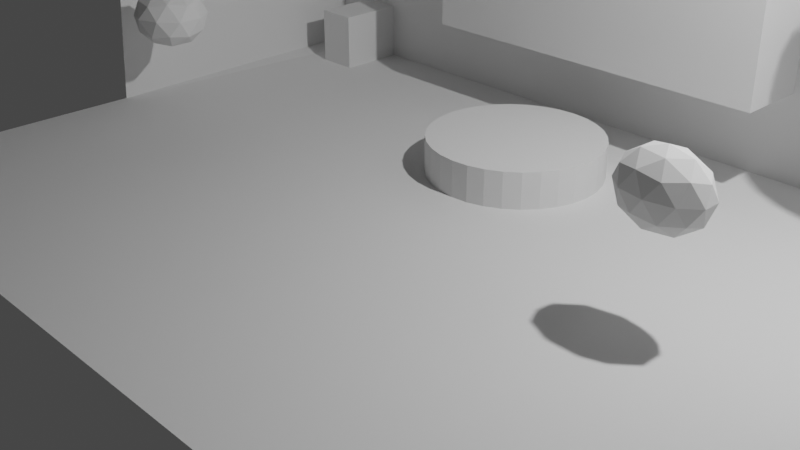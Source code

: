 # Source: untitled.blend  (saved by Blender 3.2.14; exported with 4.5.12 LTS)
import bpy
from mathutils import Matrix  # noqa: F401  (used for matrix-valued properties, if any)

bpy.ops.wm.read_factory_settings(use_empty=True)
scene = bpy.context.scene
scene.name = 'Scene'

# ---- collections
col_collection = bpy.data.collections.new('Collection'); scene.collection.children.link(col_collection)

# ---- world
world_world = bpy.data.worlds.new('World'); scene.world = world_world
world_world.use_nodes = True; world_world.node_tree.nodes.clear()
_N = world_world.node_tree.nodes; _L = world_world.node_tree.links
n0 = _N.new('ShaderNodeOutputWorld'); n0.name = 'World Output'; n0.location = (300, 300)
n1 = _N.new('ShaderNodeBackground'); n1.name = 'Background'; n1.location = (10, 300)
n1.inputs[0].default_value = (0.05088, 0.05088, 0.05088, 1.0)
_L.new(n1.outputs[0], n0.inputs[0])
n0.is_active_output = True
world_world.color = (0.05088, 0.05088, 0.05088)
world_world.use_sun_shadow = False
world_world.sun_shadow_jitter_overblur = 0.0

# ---- cameras
cam_camera = bpy.data.cameras.new('Camera')
cam_camera.clip_end = 100.0
cam_camera.ortho_scale = 7.314

# ---- lights
light_light = bpy.data.lights.new('Light', 'POINT')
light_light.transmission_factor = 0.0
light_light.energy = 1000.0
light_light.shadow_soft_size = 0.1
light_light.shadow_maximum_resolution = 0.006
light_light.use_absolute_resolution = True

# ---- meshes
me_plane = bpy.data.meshes.new('Plane')
me_plane.from_pydata([(-1.0, -1.0, 0.0), (1.0, -1.0, 0.0), (-1.0, 1.0, 0.0), (1.0, 1.0, 0.0), (-1.0, 1.0, 3.727), (1.0, 1.0, 3.727), (-1.0, 1.0, 3.69), (-1.0, 0.01995, 3.69), (1.0, 1.0, 3.714), (1.0, 0.01995, 3.714), (-1.0, 1.0, 0.05736), (-0.9426, 1.0, 0.0), (-1.0, 1.0, 0.05736), (-1.0, 1.0, 0.0), (0.9426, 1.0, 0.0), (1.0, 1.0, 0.05736), (1.0, 1.0, 0.0), (1.0, 1.0, 0.05736), (-0.4304, 0.7649, 1.01), (-1.0, -0.03742, 0.0), (-0.4304, 0.7649, 3.455), (1.0, -0.03742, 0.0), (-0.9777, 0.007122, 0.0), (-0.9426, 0.1475, 0.0), (0.9426, 0.1475, 0.0), (0.9777, 0.007122, 0.0), (-0.0001031, 0.7596, -1.582), (-0.0001031, 0.7596, 0.4176), (0.03872, 0.7543, -1.582), (0.03872, 0.7543, 0.4176), (0.07604, 0.7386, -1.582), (0.07604, 0.7386, 0.4176), (0.1104, 0.7132, -1.582), (0.1104, 0.7132, 0.4176), (0.1406, 0.6789, -1.582), (0.1406, 0.6789, 0.4176), (0.1653, 0.6371, -1.582), (0.1653, 0.6371, 0.4176), (0.1837, 0.5895, -1.582), (0.1837, 0.5895, 0.4176), (0.1951, 0.5378, -1.582), (0.1951, 0.5378, 0.4176), (0.1989, 0.4841, -1.582), (0.1989, 0.4841, 0.4176), (0.1951, 0.4303, -1.582), (0.1951, 0.4303, 0.4176), (0.1837, 0.3786, -1.582), (0.1837, 0.3786, 0.4176), (0.1653, 0.331, -1.582), (0.1653, 0.331, 0.4176), (0.1406, 0.2892, -1.582), (0.1406, 0.2892, 0.4176), (0.1104, 0.255, -1.582), (0.1104, 0.255, 0.4176), (0.07604, 0.2295, -1.582), (0.07604, 0.2295, 0.4176), (0.03872, 0.2138, -1.582), (0.03872, 0.2138, 0.4176), (-0.0001031, 0.2086, -1.582), (-0.0001031, 0.2086, 0.4176), (-0.03892, 0.2138, -1.582), (-0.03892, 0.2138, 0.4176), (-0.07625, 0.2295, -1.582), (-0.07625, 0.2295, 0.4176), (-0.1107, 0.255, -1.582), (-0.1107, 0.255, 0.4176), (-0.1408, 0.2892, -1.582), (-0.1408, 0.2892, 0.4176), (-0.1656, 0.331, -1.582), (-0.1656, 0.331, 0.4176), (-0.1839, 0.3786, -1.582), (-0.1839, 0.3786, 0.4176), (-0.1953, 0.4303, -1.582), (-0.1953, 0.4303, 0.4176), (-0.1991, 0.4841, -1.582), (-0.1991, 0.4841, 0.4176), (-0.1953, 0.5378, -1.582), (-0.1953, 0.5378, 0.4176), (-0.1839, 0.5895, -1.582), (-0.1839, 0.5895, 0.4176), (-0.1656, 0.6371, -1.582), (-0.1656, 0.6371, 0.4176), (-0.1408, 0.6789, -1.582), (-0.1408, 0.6789, 0.4176), (-0.1107, 0.7132, -1.582), (-0.1107, 0.7132, 0.4176), (-0.07625, 0.7386, -1.582), (-0.07625, 0.7386, 0.4176), (-0.03892, 0.7543, -1.582), (-0.03892, 0.7543, 0.4176), (-0.4304, 1.316, 1.01), (-0.4304, 1.316, 3.455), (0.4304, 0.7649, 1.01), (0.4304, 0.7649, 3.455), (0.4304, 1.316, 1.01), (0.4304, 1.316, 3.455), (-0.8936, 0.7655, -0.007137), (-0.8936, 0.7655, 0.717), (-0.8936, 1.317, -0.007137), (-0.8936, 1.317, 0.717), (-0.7893, 0.7655, -0.007137), (-0.7893, 0.7655, 0.717), (-0.7893, 1.317, -0.007137), (-0.7893, 1.317, 0.717), (0.7341, 0.7937, -0.005803), (0.7341, 0.7937, 0.7497), (0.7341, 1.345, -0.005803), (0.7341, 1.345, 0.7497), (0.8318, 0.7937, -0.005803), (0.8318, 0.7937, 0.7497), (0.8318, 1.345, -0.005803), (0.8318, 1.345, 0.7497), (-0.7908, 3.268e-10, 0.9152), (-0.7292, -0.06413, 1.131), (-0.8143, -0.1038, 1.131), (-0.8669, 3.268e-10, 1.131), (-0.8143, 0.1038, 1.131), (-0.7292, 0.06413, 1.131), (-0.7673, -0.1038, 1.481), (-0.8524, -0.06413, 1.481), (-0.8524, 0.06413, 1.481), (-0.7673, 0.1038, 1.481), (-0.7147, 3.268e-10, 1.481), (-0.7908, 3.268e-10, 1.697), (-0.746, 3.268e-10, 1.639), (-0.827, -0.0377, 1.639), (-0.777, -0.061, 1.639), (-0.7322, 0.061, 1.512), (-0.8132, 0.09869, 1.512), (-0.8632, 3.268e-10, 1.512), (-0.8132, -0.09869, 1.512), (-0.7322, -0.061, 1.512), (-0.7908, 0.122, 1.306), (-0.7408, 0.09869, 1.306), (-0.8717, 0.0377, 1.306), (-0.8408, 0.09869, 1.306), (-0.8408, -0.09869, 1.306), (-0.8717, -0.0377, 1.306), (-0.7408, -0.09869, 1.321), (-0.7908, -0.122, 1.321), (-0.7099, 0.0377, 1.306), (-0.7099, -0.0377, 1.306), (-0.7684, 0.09869, 1.101), (-0.8493, 0.061, 1.101), (-0.8046, 0.061, 0.9736), (-0.8493, -0.061, 1.101), (-0.8355, 3.268e-10, 0.9736), (-0.7546, 0.0377, 0.9736), (-0.7184, 3.268e-10, 1.101), (-0.7684, -0.09869, 1.101), (-0.7546, -0.0377, 0.9736), (-0.8046, -0.061, 0.9736), (-0.827, 0.0377, 1.639), (-0.777, 0.061, 1.639), (0.6014, -4.133e-10, 0.9547), (0.6675, -0.04279, 1.167), (0.5761, -0.06923, 1.167), (0.5196, -4.133e-10, 1.167), (0.5761, 0.06923, 1.167), (0.6675, 0.04279, 1.167), (0.6266, -0.06923, 1.509), (0.5352, -0.04279, 1.509), (0.5352, 0.04279, 1.509), (0.6266, 0.06923, 1.509), (0.6832, -4.133e-10, 1.509), (0.6014, -4.133e-10, 1.721), (0.5865, -0.04069, 1.012), (0.6403, -0.02515, 1.012), (0.6254, -0.06584, 1.136), (0.6792, -4.133e-10, 1.136), (0.6403, 0.02515, 1.012), (0.5533, -4.133e-10, 1.012), (0.5384, -0.04069, 1.136), (0.5865, 0.04069, 1.012), (0.5384, 0.04069, 1.136), (0.6254, 0.06584, 1.136), (0.6884, -0.02515, 1.338), (0.6884, 0.02515, 1.338), (0.6014, -0.08138, 1.338), (0.6551, -0.06584, 1.338), (0.5144, -0.02515, 1.338), (0.5476, -0.06584, 1.338), (0.5476, 0.06584, 1.338), (0.5144, 0.02515, 1.338), (0.6551, 0.06584, 1.338), (0.6014, 0.08138, 1.338), (0.6643, -0.04069, 1.539), (0.5773, -0.06584, 1.539), (0.5236, -4.133e-10, 1.539), (0.5773, 0.06584, 1.539), (0.6643, 0.04069, 1.539), (0.6162, -0.04069, 1.664), (0.6495, -4.133e-10, 1.664), (0.5625, -0.02515, 1.664), (0.5625, 0.02515, 1.664), (0.6162, 0.04069, 1.664), (0.7457, 0.5781, 2.588), (-0.7608, 1.154, 2.461), (-0.722, 1.149, 2.461), (0.7832, 0.5937, 2.588), (-0.6847, 1.133, 2.461), (-0.6503, 1.108, 2.461), (0.8178, 0.6192, 2.588), (-0.6201, 1.073, 2.461), (-0.5954, 1.032, 2.461), (0.8481, 0.6535, 2.588), (-0.577, 0.9841, 2.461), (-0.5657, 0.9324, 2.461), (0.873, 0.6952, 2.588), (-0.5619, 0.8787, 2.461), (-0.5657, 0.8249, 2.461), (0.8915, 0.7428, 2.588), (-0.577, 0.7732, 2.461), (-0.5954, 0.7256, 2.461), (0.9028, 0.7945, 2.588), (-0.6201, 0.6838, 2.461), (-0.6503, 0.6496, 2.461), (0.9067, 0.8483, 2.588), (-0.6847, 0.6241, 2.461), (-0.722, 0.6084, 2.461), (0.9028, 0.902, 2.588), (-0.7608, 0.6031, 2.461), (-0.7997, 0.6084, 2.461), (0.8915, 0.9537, 2.588), (-0.837, 0.6241, 2.461), (-0.8714, 0.6496, 2.461), (0.873, 1.001, 2.588), (-0.9015, 0.6838, 2.461), (-0.9263, 0.7256, 2.461), (0.8481, 1.043, 2.588), (-0.9447, 0.7732, 2.461), (-0.956, 0.8249, 2.461), (0.8178, 1.077, 2.588), (-0.9598, 0.8787, 2.461), (-0.956, 0.9324, 2.461), (0.7832, 1.103, 2.588), (-0.9447, 0.9841, 2.461), (-0.9263, 1.032, 2.461), (0.7457, 1.119, 2.588), (-0.9015, 1.073, 2.461), (-0.8714, 1.108, 2.461), (0.7067, 1.124, 2.588), (-0.837, 1.133, 2.461), (-0.7997, 1.149, 2.461), (-0.7608, 0.8787, 3.113), (0.7067, 0.5728, 2.588), (0.6677, 0.5781, 2.588), (0.6302, 0.5937, 2.588), (0.5956, 0.6192, 2.588), (0.5653, 0.6535, 2.588), (0.5404, 0.6952, 2.588), (0.5219, 0.7428, 2.588), (0.5105, 0.7945, 2.588), (0.5067, 0.8483, 2.588), (0.5105, 0.902, 2.588), (0.5219, 0.9537, 2.588), (0.5404, 1.001, 2.588), (0.5653, 1.043, 2.588), (0.5956, 1.077, 2.588), (0.6302, 1.103, 2.588), (0.6677, 1.119, 2.588), (0.7067, 0.8483, 3.265)], [], [(12, 11, 14, 17, 5, 4), (19, 10, 6, 7), (21, 15, 14, 24, 25), (15, 21, 9, 8), (0, 1, 21, 19), (10, 11, 12, 13), (14, 15, 16, 17), (150, 113, 149), (23, 24, 14, 11), (10, 19, 22, 23, 11), (13, 12, 11, 14, 17, 16, 3, 2), (24, 23, 22, 25), (25, 22, 19, 21), (115, 137, 134), (26, 27, 29, 28), (148, 147, 117), (114, 139, 136), (28, 29, 31, 30), (151, 149, 114), (113, 141, 138), (30, 31, 33, 32), (127, 121, 153), (117, 142, 133), (32, 33, 35, 34), (124, 127, 153), (116, 143, 135), (34, 35, 37, 36), (124, 153, 123), (115, 145, 137), (36, 37, 39, 38), (128, 120, 152), (114, 149, 139), (38, 39, 41, 40), (153, 128, 152), (113, 148, 141), (40, 41, 43, 42), (153, 152, 123), (112, 144, 147), (42, 43, 45, 44), (129, 119, 125), (112, 146, 144), (44, 45, 47, 46), (152, 129, 125), (112, 151, 146), (46, 47, 49, 48), (152, 125, 123), (113, 150, 148), (48, 49, 51, 50), (130, 118, 126), (112, 150, 151), (50, 51, 53, 52), (125, 130, 126), (111, 107, 105, 109), (52, 53, 55, 54), (125, 126, 123), (106, 110, 108, 104), (54, 55, 57, 56), (131, 122, 124), (108, 109, 105, 104), (56, 57, 59, 58), (126, 131, 124), (110, 111, 109, 108), (58, 59, 61, 60), (126, 124, 123), (106, 107, 111, 110), (60, 61, 63, 62), (133, 121, 127), (104, 105, 107, 106), (62, 63, 65, 64), (140, 133, 127), (103, 99, 97, 101), (64, 65, 67, 66), (140, 127, 122), (98, 102, 100, 96), (66, 67, 69, 68), (135, 120, 128), (100, 101, 97, 96), (68, 69, 71, 70), (132, 135, 128), (102, 103, 101, 100), (70, 71, 73, 72), (132, 128, 121), (98, 99, 103, 102), (72, 73, 75, 74), (122, 127, 124), (96, 97, 99, 98), (74, 75, 77, 76), (121, 128, 153), (95, 91, 20, 93), (76, 77, 79, 78), (120, 129, 152), (90, 94, 92, 18), (78, 79, 81, 80), (119, 130, 125), (92, 93, 20, 18), (80, 81, 83, 82), (118, 131, 126), (94, 95, 93, 92), (82, 83, 85, 84), (117, 133, 140), (90, 91, 95, 94), (84, 85, 87, 86), (29, 27, 89, 87, 85, 83, 81, 79, 77, 75, 73, 71, 69, 67, 65, 63, 61, 59, 57, 55, 53, 51, 49, 47, 45, 43, 41, 39, 37, 35, 33, 31), (18, 20, 91, 90), (86, 87, 89, 88), (151, 150, 149), (116, 135, 132), (88, 89, 27, 26), (26, 28, 30, 32, 34, 36, 38, 40, 42, 44, 46, 48, 50, 52, 54, 56, 58, 60, 62, 64, 66, 68, 70, 72, 74, 76, 78, 80, 82, 84, 86, 88), (148, 150, 147), (150, 112, 147), (146, 145, 115), (146, 151, 145), (151, 114, 145), (144, 143, 116), (144, 146, 143), (146, 115, 143), (147, 142, 117), (147, 144, 142), (144, 116, 142), (141, 140, 122), (141, 148, 140), (148, 117, 140), (139, 138, 118), (139, 149, 138), (149, 113, 138), (137, 136, 119), (137, 145, 136), (145, 114, 136), (135, 134, 120), (135, 143, 134), (143, 115, 134), (133, 132, 121), (133, 142, 132), (142, 116, 132), (138, 131, 118), (138, 141, 131), (141, 122, 131), (136, 130, 119), (136, 139, 130), (139, 118, 130), (134, 129, 120), (134, 137, 129), (137, 119, 129), (154, 167, 166), (155, 167, 169), (154, 166, 171), (154, 171, 173), (154, 173, 170), (155, 169, 176), (156, 168, 178), (157, 172, 180), (158, 174, 182), (159, 175, 184), (155, 176, 179), (156, 178, 181), (157, 180, 183), (158, 182, 185), (159, 184, 177), (160, 186, 191), (161, 187, 193), (162, 188, 194), (163, 189, 195), (164, 190, 192), (192, 195, 165), (192, 190, 195), (190, 163, 195), (195, 194, 165), (195, 189, 194), (189, 162, 194), (194, 193, 165), (194, 188, 193), (188, 161, 193), (193, 191, 165), (193, 187, 191), (187, 160, 191), (191, 192, 165), (191, 186, 192), (186, 164, 192), (177, 190, 164), (177, 184, 190), (184, 163, 190), (185, 189, 163), (185, 182, 189), (182, 162, 189), (183, 188, 162), (183, 180, 188), (180, 161, 188), (181, 187, 161), (181, 178, 187), (178, 160, 187), (179, 186, 160), (179, 176, 186), (176, 164, 186), (184, 185, 163), (184, 175, 185), (175, 158, 185), (182, 183, 162), (182, 174, 183), (174, 157, 183), (180, 181, 161), (180, 172, 181), (172, 156, 181), (178, 179, 160), (178, 168, 179), (168, 155, 179), (176, 177, 164), (176, 169, 177), (169, 159, 177), (170, 175, 159), (170, 173, 175), (173, 158, 175), (173, 174, 158), (173, 171, 174), (171, 157, 174), (171, 172, 157), (171, 166, 172), (166, 156, 172), (169, 170, 159), (169, 167, 170), (167, 154, 170), (166, 168, 156), (166, 167, 168), (167, 155, 168), (197, 244, 198), (198, 244, 200), (248, 261, 249), (200, 244, 201), (201, 244, 203), (217, 261, 214), (203, 244, 204), (247, 261, 248), (204, 244, 206), (206, 244, 207), (220, 261, 217), (207, 244, 209), (246, 261, 247), (209, 244, 210), (210, 244, 212), (223, 261, 220), (212, 244, 213), (245, 261, 246), (213, 244, 215), (215, 244, 216), (226, 261, 223), (216, 244, 218), (196, 261, 245), (218, 244, 219), (219, 244, 221), (229, 261, 226), (221, 244, 222), (199, 261, 196), (222, 244, 224), (224, 244, 225), (232, 261, 229), (225, 244, 227), (202, 261, 199), (227, 244, 228), (228, 244, 230), (235, 261, 232), (230, 244, 231), (205, 261, 202), (231, 244, 233), (233, 244, 234), (238, 261, 235), (234, 244, 236), (208, 261, 205), (236, 244, 237), (237, 244, 239), (241, 261, 238), (239, 244, 240), (211, 261, 208), (240, 244, 242), (197, 198, 200, 201, 203, 204, 206, 207, 209, 210, 212, 213, 215, 216, 218, 219, 221, 222, 224, 225, 227, 228, 230, 231, 233, 234, 236, 237, 239, 240, 242, 243), (242, 244, 243), (214, 261, 211), (249, 261, 250), (243, 244, 197), (250, 261, 251), (251, 261, 252), (252, 261, 253), (253, 261, 254), (254, 261, 255), (255, 261, 256), (256, 261, 257), (257, 261, 258), (258, 261, 259), (211, 208, 205, 202, 199, 196, 245, 246, 247, 248, 249, 250, 251, 252, 253, 254, 255, 256, 257, 258, 259, 260, 241, 238, 235, 232, 229, 226, 223, 220, 217, 214), (259, 261, 260), (260, 261, 241)])
_uv = me_plane.uv_layers.new(name='UVMap')
_uv.uv.foreach_set('vector', [0.0, 1.0, 0.02868, 1.0, 0.9713, 1.0, 1.0, 1.0, 1.0, 1.0, 0.0, 1.0, 0.0, 0.4813, 0.0, 1.0, 0.0, 1.0, 0.0, 0.51, 1.0, 0.4813, 1.0, 1.0, 0.9713, 1.0, 0.9713, 0.5737, 0.9889, 0.5036, 1.0, 1.0, 1.0, 0.4813, 1.0, 0.51, 1.0, 1.0, 0.0, 0.0, 1.0, 0.0, 1.0, 0.4813, 0.0, 0.4813, 0.0, 1.0, 0.02868, 1.0, 0.0, 1.0, 0.0, 1.0, 0.9713, 1.0, 1.0, 1.0, 1.0, 1.0, 1.0, 1.0, 0.2273, 0.07873, 0.2727, 0.1575, 0.1818, 0.1575, 0.02868, 0.5737, 0.9713, 0.5737, 0.9713, 1.0, 0.02868, 1.0, 0.0, 1.0, 0.0, 0.4813, 0.01113, 0.5036, 0.02868, 0.5737, 0.02868, 1.0, 0.0, 1.0, 0.0, 0.0, 0.02868, 1.0, 0.9713, 1.0, 0.0, 8.345e-07, 1.0, 1.0, 1.0, 1.0, 0.0, 1.0, 0.9713, 0.5737, 0.02868, 0.5737, 0.01113, 0.5036, 0.9889, 0.5036, 0.9889, 0.5036, 0.01113, 0.5036, 0.0, 0.4813, 1.0, 0.4813, 0.8182, 0.1575, 0.8636, 0.2362, 0.7727, 0.2362, 1.0, 0.5, 1.0, 1.0, 0.9688, 1.0, 0.9688, 0.5, 0.3636, 0.1575, 0.4091, 0.07873, 0.4545, 0.1575, 0.09091, 0.1575, 0.1364, 0.2362, 0.04546, 0.2362, 0.9688, 0.5, 0.9688, 1.0, 0.9375, 1.0, 0.9375, 0.5, 0.1364, 0.07873, 0.1818, 0.1575, 0.09091, 0.1575, 0.2727, 0.1575, 0.3182, 0.2362, 0.2273, 0.2362, 0.9375, 0.5, 0.9375, 1.0, 0.9062, 1.0, 0.9062, 0.5, 0.4545, 0.3149, 0.5455, 0.3149, 0.5, 0.3937, 0.4545, 0.1575, 0.5455, 0.1575, 0.5, 0.2362, 0.9062, 0.5, 0.9062, 1.0, 0.875, 1.0, 0.875, 0.5, 0.4091, 0.3937, 0.4545, 0.3149, 0.5, 0.3937, 0.6364, 0.1575, 0.7273, 0.1575, 0.6818, 0.2362, 0.875, 0.5, 0.875, 1.0, 0.8438, 1.0, 0.8438, 0.5, 0.4091, 0.3937, 0.5, 0.3937, 0.4545, 0.4724, 0.8182, 0.1575, 0.9091, 0.1575, 0.8636, 0.2362, 0.8438, 0.5, 0.8438, 1.0, 0.8125, 1.0, 0.8125, 0.5, 0.6364, 0.3149, 0.7273, 0.3149, 0.6818, 0.3937, 0.09091, 0.1575, 0.1818, 0.1575, 0.1364, 0.2362, 0.8125, 0.5, 0.8125, 1.0, 0.7812, 1.0, 0.7812, 0.5, 0.5909, 0.3937, 0.6364, 0.3149, 0.6818, 0.3937, 0.2727, 0.1575, 0.3636, 0.1575, 0.3182, 0.2362, 0.7812, 0.5, 0.7812, 1.0, 0.75, 1.0, 0.75, 0.5, 0.5909, 0.3937, 0.6818, 0.3937, 0.6364, 0.4724, 0.5455, 0.0, 0.5909, 0.07873, 0.5, 0.07873, 0.75, 0.5, 0.75, 1.0, 0.7188, 1.0, 0.7188, 0.5, 0.8182, 0.3149, 0.9091, 0.3149, 0.8636, 0.3937, 0.7273, 0.0, 0.7727, 0.07873, 0.6818, 0.07873, 0.7188, 0.5, 0.7188, 1.0, 0.6875, 1.0, 0.6875, 0.5, 0.7727, 0.3937, 0.8182, 0.3149, 0.8636, 0.3937, 0.9091, 0.0, 0.9545, 0.07873, 0.8636, 0.07873, 0.6875, 0.5, 0.6875, 1.0, 0.6562, 1.0, 0.6562, 0.5, 0.7727, 0.3937, 0.8636, 0.3937, 0.8182, 0.4724, 0.2727, 0.1575, 0.3182, 0.07873, 0.3636, 0.1575, 0.6562, 0.5, 0.6562, 1.0, 0.625, 1.0, 0.625, 0.5, 0.09091, 0.3149, 0.1818, 0.3149, 0.1364, 0.3937, 0.1818, 0.0, 0.2273, 0.07873, 0.1364, 0.07873, 0.625, 0.5, 0.625, 1.0, 0.5938, 1.0, 0.5938, 0.5, 0.04546, 0.3937, 0.09091, 0.3149, 0.1364, 0.3937, 0.375, 0.0, 0.625, 0.0, 0.625, 0.25, 0.375, 0.25, 0.5938, 0.5, 0.5938, 1.0, 0.5625, 1.0, 0.5625, 0.5, 0.04546, 0.3937, 0.1364, 0.3937, 0.09091, 0.4724, 0.375, 0.25, 0.625, 0.25, 0.625, 0.5, 0.375, 0.5, 0.5625, 0.5, 0.5625, 1.0, 0.5312, 1.0, 0.5312, 0.5, 0.2727, 0.3149, 0.3636, 0.3149, 0.3182, 0.3937, 0.375, 0.5, 0.625, 0.5, 0.625, 0.75, 0.375, 0.75, 0.5312, 0.5, 0.5312, 1.0, 0.5, 1.0, 0.5, 0.5, 0.2273, 0.3937, 0.2727, 0.3149, 0.3182, 0.3937, 0.375, 0.75, 0.625, 0.75, 0.625, 1.0, 0.375, 1.0, 0.5, 0.5, 0.5, 1.0, 0.4688, 1.0, 0.4688, 0.5, 0.2273, 0.3937, 0.3182, 0.3937, 0.2727, 0.4724, 0.125, 0.5, 0.375, 0.5, 0.375, 0.75, 0.125, 0.75, 0.4688, 0.5, 0.4688, 1.0, 0.4375, 1.0, 0.4375, 0.5, 0.5, 0.2362, 0.5455, 0.3149, 0.4545, 0.3149, 0.625, 0.5, 0.875, 0.5, 0.875, 0.75, 0.625, 0.75, 0.4375, 0.5, 0.4375, 1.0, 0.4062, 1.0, 0.4062, 0.5, 0.4091, 0.2362, 0.5, 0.2362, 0.4545, 0.3149, 0.375, 0.0, 0.625, 0.0, 0.625, 0.25, 0.375, 0.25, 0.4062, 0.5, 0.4062, 1.0, 0.375, 1.0, 0.375, 0.5, 0.4091, 0.2362, 0.4545, 0.3149, 0.3636, 0.3149, 0.375, 0.25, 0.625, 0.25, 0.625, 0.5, 0.375, 0.5, 0.375, 0.5, 0.375, 1.0, 0.3438, 1.0, 0.3438, 0.5, 0.6818, 0.2362, 0.7273, 0.3149, 0.6364, 0.3149, 0.375, 0.5, 0.625, 0.5, 0.625, 0.75, 0.375, 0.75, 0.3438, 0.5, 0.3438, 1.0, 0.3125, 1.0, 0.3125, 0.5, 0.5909, 0.2362, 0.6818, 0.2362, 0.6364, 0.3149, 0.375, 0.75, 0.625, 0.75, 0.625, 1.0, 0.375, 1.0, 0.3125, 0.5, 0.3125, 1.0, 0.2812, 1.0, 0.2812, 0.5, 0.5909, 0.2362, 0.6364, 0.3149, 0.5455, 0.3149, 0.125, 0.5, 0.375, 0.5, 0.375, 0.75, 0.125, 0.75, 0.2812, 0.5, 0.2812, 1.0, 0.25, 1.0, 0.25, 0.5, 0.3636, 0.3149, 0.4545, 0.3149, 0.4091, 0.3937, 0.625, 0.5, 0.875, 0.5, 0.875, 0.75, 0.625, 0.75, 0.25, 0.5, 0.25, 1.0, 0.2188, 1.0, 0.2188, 0.5, 0.5455, 0.3149, 0.6364, 0.3149, 0.5909, 0.3937, 0.375, 0.0, 0.625, 0.0, 0.625, 0.25, 0.375, 0.25, 0.2188, 0.5, 0.2188, 1.0, 0.1875, 1.0, 0.1875, 0.5, 0.7273, 0.3149, 0.8182, 0.3149, 0.7727, 0.3937, 0.375, 0.25, 0.625, 0.25, 0.625, 0.5, 0.375, 0.5, 0.1875, 0.5, 0.1875, 1.0, 0.1562, 1.0, 0.1562, 0.5, 0.0, 0.3149, 0.09091, 0.3149, 0.04546, 0.3937, 0.375, 0.5, 0.625, 0.5, 0.625, 0.75, 0.375, 0.75, 0.1562, 0.5, 0.1562, 1.0, 0.125, 1.0, 0.125, 0.5, 0.1818, 0.3149, 0.2727, 0.3149, 0.2273, 0.3937, 0.375, 0.75, 0.625, 0.75, 0.625, 1.0, 0.375, 1.0, 0.125, 0.5, 0.125, 1.0, 0.09375, 1.0, 0.09375, 0.5, 0.4545, 0.1575, 0.5, 0.2362, 0.4091, 0.2362, 0.125, 0.5, 0.375, 0.5, 0.375, 0.75, 0.125, 0.75, 0.09375, 0.5, 0.09375, 1.0, 0.0625, 1.0, 0.0625, 0.5, 0.2968, 0.4854, 0.25, 0.49, 0.2032, 0.4854, 0.1582, 0.4717, 0.1167, 0.4496, 0.08029, 0.4197, 0.05045, 0.3833, 0.02827, 0.3418, 0.01461, 0.2968, 0.01, 0.25, 0.01461, 0.2032, 0.02827, 0.1582, 0.05045, 0.1167, 0.08029, 0.08029, 0.1167, 0.05045, 0.1582, 0.02827, 0.2032, 0.01461, 0.25, 0.01, 0.2968, 0.01461, 0.3418, 0.02827, 0.3833, 0.05045, 0.4197, 0.08029, 0.4496, 0.1167, 0.4717, 0.1582, 0.4854, 0.2032, 0.49, 0.25, 0.4854, 0.2968, 0.4717, 0.3418, 0.4496, 0.3833, 0.4197, 0.4197, 0.3833, 0.4496, 0.3418, 0.4717, 0.625, 0.5, 0.875, 0.5, 0.875, 0.75, 0.625, 0.75, 0.0625, 0.5, 0.0625, 1.0, 0.03125, 1.0, 0.03125, 0.5, 0.1364, 0.07873, 0.2273, 0.07873, 0.1818, 0.1575, 0.6364, 0.1575, 0.6818, 0.2362, 0.5909, 0.2362, 0.03125, 0.5, 0.03125, 1.0, 0.0, 1.0, 0.0, 0.5, 0.75, 0.49, 0.7968, 0.4854, 0.8418, 0.4717, 0.8833, 0.4496, 0.9197, 0.4197, 0.9496, 0.3833, 0.9717, 0.3418, 0.9854, 0.2968, 0.99, 0.25, 0.9854, 0.2032, 0.9717, 0.1582, 0.9496, 0.1167, 0.9197, 0.08029, 0.8833, 0.05045, 0.8418, 0.02827, 0.7968, 0.01461, 0.75, 0.01, 0.7032, 0.01461, 0.6582, 0.02827, 0.6167, 0.05045, 0.5803, 0.08029, 0.5504, 0.1167, 0.5283, 0.1582, 0.5146, 0.2032, 0.51, 0.25, 0.5146, 0.2968, 0.5283, 0.3418, 0.5504, 0.3833, 0.5803, 0.4197, 0.6167, 0.4496, 0.6582, 0.4717, 0.7032, 0.4854, 0.3636, 0.1575, 0.3182, 0.07873, 0.4091, 0.07873, 0.3182, 0.07873, 0.3636, 0.0, 0.4091, 0.07873, 0.8636, 0.07873, 0.9091, 0.1575, 0.8182, 0.1575, 0.8636, 0.07873, 0.9545, 0.07873, 0.9091, 0.1575, 0.9545, 0.07873, 1.0, 0.1575, 0.9091, 0.1575, 0.6818, 0.07873, 0.7273, 0.1575, 0.6364, 0.1575, 0.6818, 0.07873, 0.7727, 0.07873, 0.7273, 0.1575, 0.7727, 0.07873, 0.8182, 0.1575, 0.7273, 0.1575, 0.5, 0.07873, 0.5455, 0.1575, 0.4545, 0.1575, 0.5, 0.07873, 0.5909, 0.07873, 0.5455, 0.1575, 0.5909, 0.07873, 0.6364, 0.1575, 0.5455, 0.1575, 0.3182, 0.2362, 0.4091, 0.2362, 0.3636, 0.3149, 0.3182, 0.2362, 0.3636, 0.1575, 0.4091, 0.2362, 0.3636, 0.1575, 0.4545, 0.1575, 0.4091, 0.2362, 0.1364, 0.2362, 0.2273, 0.2362, 0.1818, 0.3149, 0.1364, 0.2362, 0.1818, 0.1575, 0.2273, 0.2362, 0.1818, 0.1575, 0.2727, 0.1575, 0.2273, 0.2362, 0.8636, 0.2362, 0.9545, 0.2362, 0.9091, 0.3149, 0.8636, 0.2362, 0.9091, 0.1575, 0.9545, 0.2362, 0.9091, 0.1575, 1.0, 0.1575, 0.9545, 0.2362, 0.6818, 0.2362, 0.7727, 0.2362, 0.7273, 0.3149, 0.6818, 0.2362, 0.7273, 0.1575, 0.7727, 0.2362, 0.7273, 0.1575, 0.8182, 0.1575, 0.7727, 0.2362, 0.5, 0.2362, 0.5909, 0.2362, 0.5455, 0.3149, 0.5, 0.2362, 0.5455, 0.1575, 0.5909, 0.2362, 0.5455, 0.1575, 0.6364, 0.1575, 0.5909, 0.2362, 0.2273, 0.2362, 0.2727, 0.3149, 0.1818, 0.3149, 0.2273, 0.2362, 0.3182, 0.2362, 0.2727, 0.3149, 0.3182, 0.2362, 0.3636, 0.3149, 0.2727, 0.3149, 0.04546, 0.2362, 0.09091, 0.3149, 0.0, 0.3149, 0.04546, 0.2362, 0.1364, 0.2362, 0.09091, 0.3149, 0.1364, 0.2362, 0.1818, 0.3149, 0.09091, 0.3149, 0.7727, 0.2362, 0.8182, 0.3149, 0.7273, 0.3149, 0.7727, 0.2362, 0.8636, 0.2362, 0.8182, 0.3149, 0.8636, 0.2362, 0.9091, 0.3149, 0.8182, 0.3149, 0.1818, 0.0, 0.2273, 0.07873, 0.1364, 0.07873, 0.2727, 0.1575, 0.3182, 0.07873, 0.3636, 0.1575, 0.9091, 0.0, 0.9545, 0.07873, 0.8636, 0.07873, 0.7273, 0.0, 0.7727, 0.07873, 0.6818, 0.07873, 0.5455, 0.0, 0.5909, 0.07873, 0.5, 0.07873, 0.2727, 0.1575, 0.3636, 0.1575, 0.3182, 0.2362, 0.09091, 0.1575, 0.1818, 0.1575, 0.1364, 0.2362, 0.8182, 0.1575, 0.9091, 0.1575, 0.8636, 0.2362, 0.6364, 0.1575, 0.7273, 0.1575, 0.6818, 0.2362, 0.4545, 0.1575, 0.5455, 0.1575, 0.5, 0.2362, 0.2727, 0.1575, 0.3182, 0.2362, 0.2273, 0.2362, 0.09091, 0.1575, 0.1364, 0.2362, 0.04546, 0.2362, 0.8182, 0.1575, 0.8636, 0.2362, 0.7727, 0.2362, 0.6364, 0.1575, 0.6818, 0.2362, 0.5909, 0.2362, 0.4545, 0.1575, 0.5, 0.2362, 0.4091, 0.2362, 0.1818, 0.3149, 0.2727, 0.3149, 0.2273, 0.3937, 0.0, 0.3149, 0.09091, 0.3149, 0.04546, 0.3937, 0.7273, 0.3149, 0.8182, 0.3149, 0.7727, 0.3937, 0.5455, 0.3149, 0.6364, 0.3149, 0.5909, 0.3937, 0.3636, 0.3149, 0.4545, 0.3149, 0.4091, 0.3937, 0.4091, 0.3937, 0.5, 0.3937, 0.4545, 0.4724, 0.4091, 0.3937, 0.4545, 0.3149, 0.5, 0.3937, 0.4545, 0.3149, 0.5455, 0.3149, 0.5, 0.3937, 0.5909, 0.3937, 0.6818, 0.3937, 0.6364, 0.4724, 0.5909, 0.3937, 0.6364, 0.3149, 0.6818, 0.3937, 0.6364, 0.3149, 0.7273, 0.3149, 0.6818, 0.3937, 0.7727, 0.3937, 0.8636, 0.3937, 0.8182, 0.4724, 0.7727, 0.3937, 0.8182, 0.3149, 0.8636, 0.3937, 0.8182, 0.3149, 0.9091, 0.3149, 0.8636, 0.3937, 0.04546, 0.3937, 0.1364, 0.3937, 0.09091, 0.4724, 0.04546, 0.3937, 0.09091, 0.3149, 0.1364, 0.3937, 0.09091, 0.3149, 0.1818, 0.3149, 0.1364, 0.3937, 0.2273, 0.3937, 0.3182, 0.3937, 0.2727, 0.4724, 0.2273, 0.3937, 0.2727, 0.3149, 0.3182, 0.3937, 0.2727, 0.3149, 0.3636, 0.3149, 0.3182, 0.3937, 0.4091, 0.2362, 0.4545, 0.3149, 0.3636, 0.3149, 0.4091, 0.2362, 0.5, 0.2362, 0.4545, 0.3149, 0.5, 0.2362, 0.5455, 0.3149, 0.4545, 0.3149, 0.5909, 0.2362, 0.6364, 0.3149, 0.5455, 0.3149, 0.5909, 0.2362, 0.6818, 0.2362, 0.6364, 0.3149, 0.6818, 0.2362, 0.7273, 0.3149, 0.6364, 0.3149, 0.7727, 0.2362, 0.8182, 0.3149, 0.7273, 0.3149, 0.7727, 0.2362, 0.8636, 0.2362, 0.8182, 0.3149, 0.8636, 0.2362, 0.9091, 0.3149, 0.8182, 0.3149, 0.04546, 0.2362, 0.09091, 0.3149, 0.0, 0.3149, 0.04546, 0.2362, 0.1364, 0.2362, 0.09091, 0.3149, 0.1364, 0.2362, 0.1818, 0.3149, 0.09091, 0.3149, 0.2273, 0.2362, 0.2727, 0.3149, 0.1818, 0.3149, 0.2273, 0.2362, 0.3182, 0.2362, 0.2727, 0.3149, 0.3182, 0.2362, 0.3636, 0.3149, 0.2727, 0.3149, 0.5, 0.2362, 0.5909, 0.2362, 0.5455, 0.3149, 0.5, 0.2362, 0.5455, 0.1575, 0.5909, 0.2362, 0.5455, 0.1575, 0.6364, 0.1575, 0.5909, 0.2362, 0.6818, 0.2362, 0.7727, 0.2362, 0.7273, 0.3149, 0.6818, 0.2362, 0.7273, 0.1575, 0.7727, 0.2362, 0.7273, 0.1575, 0.8182, 0.1575, 0.7727, 0.2362, 0.8636, 0.2362, 0.9545, 0.2362, 0.9091, 0.3149, 0.8636, 0.2362, 0.9091, 0.1575, 0.9545, 0.2362, 0.9091, 0.1575, 1.0, 0.1575, 0.9545, 0.2362, 0.1364, 0.2362, 0.2273, 0.2362, 0.1818, 0.3149, 0.1364, 0.2362, 0.1818, 0.1575, 0.2273, 0.2362, 0.1818, 0.1575, 0.2727, 0.1575, 0.2273, 0.2362, 0.3182, 0.2362, 0.4091, 0.2362, 0.3636, 0.3149, 0.3182, 0.2362, 0.3636, 0.1575, 0.4091, 0.2362, 0.3636, 0.1575, 0.4545, 0.1575, 0.4091, 0.2362, 0.5, 0.07873, 0.5455, 0.1575, 0.4545, 0.1575, 0.5, 0.07873, 0.5909, 0.07873, 0.5455, 0.1575, 0.5909, 0.07873, 0.6364, 0.1575, 0.5455, 0.1575, 0.6818, 0.07873, 0.7273, 0.1575, 0.6364, 0.1575, 0.6818, 0.07873, 0.7727, 0.07873, 0.7273, 0.1575, 0.7727, 0.07873, 0.8182, 0.1575, 0.7273, 0.1575, 0.8636, 0.07873, 0.9091, 0.1575, 0.8182, 0.1575, 0.8636, 0.07873, 0.9545, 0.07873, 0.9091, 0.1575, 0.9545, 0.07873, 1.0, 0.1575, 0.9091, 0.1575, 0.3636, 0.1575, 0.4091, 0.07873, 0.4545, 0.1575, 0.3636, 0.1575, 0.3182, 0.07873, 0.4091, 0.07873, 0.3182, 0.07873, 0.3636, 0.0, 0.4091, 0.07873, 0.1364, 0.07873, 0.1818, 0.1575, 0.09091, 0.1575, 0.1364, 0.07873, 0.2273, 0.07873, 0.1818, 0.1575, 0.2273, 0.07873, 0.2727, 0.1575, 0.1818, 0.1575, 0.25, 0.49, 0.25, 0.25, 0.2968, 0.4854, 0.2968, 0.4854, 0.25, 0.25, 0.3418, 0.4717, 0.1167, 0.05045, 0.25, 0.25, 0.08029, 0.08029, 0.3418, 0.4717, 0.25, 0.25, 0.3833, 0.4496, 0.3833, 0.4496, 0.25, 0.25, 0.4197, 0.4197, 0.49, 0.25, 0.25, 0.25, 0.4854, 0.2032, 0.4197, 0.4197, 0.25, 0.25, 0.4496, 0.3833, 0.1582, 0.02827, 0.25, 0.25, 0.1167, 0.05045, 0.4496, 0.3833, 0.25, 0.25, 0.4717, 0.3418, 0.4717, 0.3418, 0.25, 0.25, 0.4854, 0.2968, 0.4854, 0.2968, 0.25, 0.25, 0.49, 0.25, 0.4854, 0.2968, 0.25, 0.25, 0.49, 0.25, 0.2032, 0.01461, 0.25, 0.25, 0.1582, 0.02827, 0.49, 0.25, 0.25, 0.25, 0.4854, 0.2032, 0.4854, 0.2032, 0.25, 0.25, 0.4717, 0.1582, 0.4717, 0.3418, 0.25, 0.25, 0.4854, 0.2968, 0.4717, 0.1582, 0.25, 0.25, 0.4496, 0.1167, 0.25, 0.01, 0.25, 0.25, 0.2032, 0.01461, 0.4496, 0.1167, 0.25, 0.25, 0.4197, 0.08029, 0.4197, 0.08029, 0.25, 0.25, 0.3833, 0.05045, 0.4496, 0.3833, 0.25, 0.25, 0.4717, 0.3418, 0.3833, 0.05045, 0.25, 0.25, 0.3418, 0.02827, 0.2968, 0.01461, 0.25, 0.25, 0.25, 0.01, 0.3418, 0.02827, 0.25, 0.25, 0.2968, 0.01461, 0.2968, 0.01461, 0.25, 0.25, 0.25, 0.01, 0.4197, 0.4197, 0.25, 0.25, 0.4496, 0.3833, 0.25, 0.01, 0.25, 0.25, 0.2032, 0.01461, 0.3418, 0.02827, 0.25, 0.25, 0.2968, 0.01461, 0.2032, 0.01461, 0.25, 0.25, 0.1582, 0.02827, 0.1582, 0.02827, 0.25, 0.25, 0.1167, 0.05045, 0.3833, 0.4496, 0.25, 0.25, 0.4197, 0.4197, 0.1167, 0.05045, 0.25, 0.25, 0.08029, 0.08029, 0.3833, 0.05045, 0.25, 0.25, 0.3418, 0.02827, 0.08029, 0.08029, 0.25, 0.25, 0.05045, 0.1167, 0.05045, 0.1167, 0.25, 0.25, 0.02827, 0.1582, 0.3418, 0.4717, 0.25, 0.25, 0.3833, 0.4496, 0.02827, 0.1582, 0.25, 0.25, 0.01461, 0.2032, 0.4197, 0.08029, 0.25, 0.25, 0.3833, 0.05045, 0.01461, 0.2032, 0.25, 0.25, 0.01, 0.25, 0.01, 0.25, 0.25, 0.25, 0.01461, 0.2968, 0.2968, 0.4854, 0.25, 0.25, 0.3418, 0.4717, 0.01461, 0.2968, 0.25, 0.25, 0.02827, 0.3418, 0.4496, 0.1167, 0.25, 0.25, 0.4197, 0.08029, 0.02827, 0.3418, 0.25, 0.25, 0.05045, 0.3833, 0.05045, 0.3833, 0.25, 0.25, 0.08029, 0.4197, 0.25, 0.49, 0.25, 0.25, 0.2968, 0.4854, 0.08029, 0.4197, 0.25, 0.25, 0.1167, 0.4496, 0.4717, 0.1582, 0.25, 0.25, 0.4496, 0.1167, 0.1167, 0.4496, 0.25, 0.25, 0.1582, 0.4717, 0.75, 0.49, 0.7968, 0.4854, 0.8418, 0.4717, 0.8833, 0.4496, 0.9197, 0.4197, 0.9496, 0.3833, 0.9717, 0.3418, 0.9854, 0.2968, 0.99, 0.25, 0.9854, 0.2032, 0.9717, 0.1582, 0.9496, 0.1167, 0.9197, 0.08029, 0.8833, 0.05045, 0.8418, 0.02827, 0.7968, 0.01461, 0.75, 0.01, 0.7032, 0.01461, 0.6582, 0.02827, 0.6167, 0.05045, 0.5803, 0.08029, 0.5504, 0.1167, 0.5283, 0.1582, 0.5146, 0.2032, 0.51, 0.25, 0.5146, 0.2968, 0.5283, 0.3418, 0.5504, 0.3833, 0.5803, 0.4197, 0.6167, 0.4496, 0.6582, 0.4717, 0.7032, 0.4854, 0.1582, 0.4717, 0.25, 0.25, 0.2032, 0.4854, 0.4854, 0.2032, 0.25, 0.25, 0.4717, 0.1582, 0.08029, 0.08029, 0.25, 0.25, 0.05045, 0.1167, 0.2032, 0.4854, 0.25, 0.25, 0.25, 0.49, 0.05045, 0.1167, 0.25, 0.25, 0.02827, 0.1582, 0.02827, 0.1582, 0.25, 0.25, 0.01461, 0.2032, 0.01461, 0.2032, 0.25, 0.25, 0.01, 0.25, 0.01, 0.25, 0.25, 0.25, 0.01461, 0.2968, 0.01461, 0.2968, 0.25, 0.25, 0.02827, 0.3418, 0.02827, 0.3418, 0.25, 0.25, 0.05045, 0.3833, 0.05045, 0.3833, 0.25, 0.25, 0.08029, 0.4197, 0.08029, 0.4197, 0.25, 0.25, 0.1167, 0.4496, 0.1167, 0.4496, 0.25, 0.25, 0.1582, 0.4717, 0.9717, 0.1582, 0.9496, 0.1167, 0.9197, 0.08029, 0.8833, 0.05045, 0.8418, 0.02827, 0.7968, 0.01461, 0.75, 0.01, 0.7032, 0.01461, 0.6582, 0.02827, 0.6167, 0.05045, 0.5803, 0.08029, 0.5504, 0.1167, 0.5283, 0.1582, 0.5146, 0.2032, 0.51, 0.25, 0.5146, 0.2968, 0.5283, 0.3418, 0.5504, 0.3833, 0.5803, 0.4197, 0.6167, 0.4496, 0.6582, 0.4717, 0.7032, 0.4854, 0.75, 0.49, 0.7968, 0.4854, 0.8418, 0.4717, 0.8833, 0.4496, 0.9197, 0.4197, 0.9496, 0.3833, 0.9717, 0.3418, 0.9854, 0.2968, 0.99, 0.25, 0.9854, 0.2032, 0.1582, 0.4717, 0.25, 0.25, 0.2032, 0.4854, 0.2032, 0.4854, 0.25, 0.25, 0.25, 0.49])
me_plane.update()

# ---- objects
ob_light = bpy.data.objects.new('Light', light_light)
ob_camera = bpy.data.objects.new('Camera', cam_camera)
ob_plane = bpy.data.objects.new('Plane', me_plane)

# ---- transforms, parenting, visibility, modifiers, constraints
ob_light.location = (4.076, 1.005, 5.904)
ob_light.rotation_euler = (0.6503, 0.05522, 1.866)
ob_light.lock_rotations_4d = False
ob_light.empty_display_type = 'ARROWS'
ob_light.color = (0.0, 0.0, 0.0, 0.0)
ob_light.lineart.crease_threshold = 0.0
ob_camera.location = (7.359, -6.926, 4.958)
ob_camera.rotation_euler = (1.109, 0.0, 0.8149)
ob_camera.lock_rotations_4d = False
ob_camera.empty_display_type = 'ARROWS'
ob_camera.color = (0.0, 0.0, 0.0, 0.0)
ob_camera.display_type = 'WIRE'
ob_camera.lineart.crease_threshold = 0.0
ob_plane.location = (0.0, 0.0, 0.0)
ob_plane.scale = (5.026, 3.63, 1.0)

# ---- collection membership
col_collection.objects.link(ob_light)
col_collection.objects.link(ob_camera)
col_collection.objects.link(ob_plane)

# ---- scene / render settings (as saved in the file)
scene.camera = ob_camera
scene.frame_start = 1; scene.frame_end = 250; scene.frame_set(1)
scene.render.engine = 'BLENDER_EEVEE_NEXT'
scene.cycles.sampling_pattern = 'TABULATED_SOBOL'
scene.cycles.use_light_tree = False
scene.view_settings.view_transform = 'Filmic'
bpy.context.view_layer.update()
